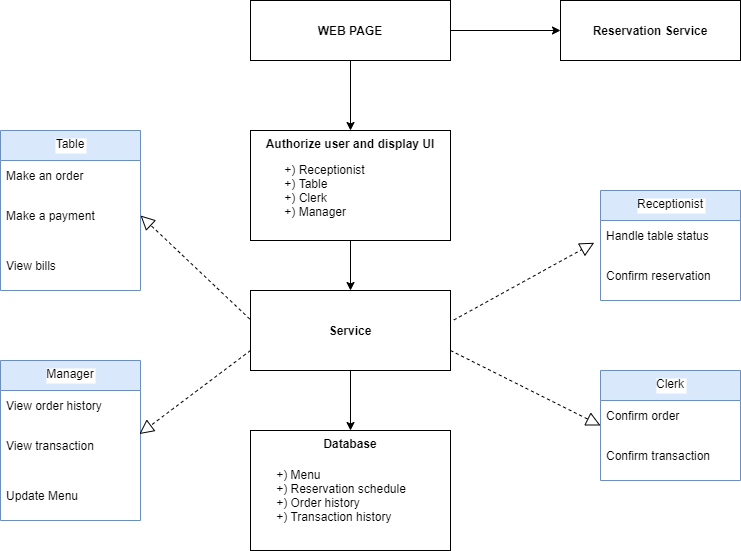

The diagram above was exported from draw.io. Its source (the exported page's mxGraphModel, read from the mxfile embedded in the PNG):
<mxGraphModel dx="1038" dy="544" grid="1" gridSize="10" guides="1" tooltips="1" connect="1" arrows="1" fold="1" page="1" pageScale="1" pageWidth="827" pageHeight="1169" math="0" shadow="0">
  <root>
    <mxCell id="0" />
    <mxCell id="1" parent="0" />
    <mxCell id="CqrU2Ex640lKMqQy0phq-42" style="edgeStyle=orthogonalEdgeStyle;rounded=0;orthogonalLoop=1;jettySize=auto;html=1;entryX=0;entryY=0.5;entryDx=0;entryDy=0;" parent="1" source="CqrU2Ex640lKMqQy0phq-35" target="CqrU2Ex640lKMqQy0phq-38" edge="1">
      <mxGeometry relative="1" as="geometry" />
    </mxCell>
    <mxCell id="CqrU2Ex640lKMqQy0phq-43" style="edgeStyle=orthogonalEdgeStyle;rounded=0;orthogonalLoop=1;jettySize=auto;html=1;entryX=0.5;entryY=0;entryDx=0;entryDy=0;" parent="1" source="CqrU2Ex640lKMqQy0phq-35" target="CqrU2Ex640lKMqQy0phq-36" edge="1">
      <mxGeometry relative="1" as="geometry" />
    </mxCell>
    <mxCell id="CqrU2Ex640lKMqQy0phq-35" value="&lt;b&gt;WEB PAGE&lt;/b&gt;" style="rounded=0;whiteSpace=wrap;html=1;shadow=0;labelBackgroundColor=#FFFFFF;sketch=0;fillColor=#FFFFFF;verticalAlign=middle;" parent="1" vertex="1">
      <mxGeometry x="280" y="210" width="200" height="60" as="geometry" />
    </mxCell>
    <mxCell id="CqrU2Ex640lKMqQy0phq-44" style="edgeStyle=orthogonalEdgeStyle;rounded=0;orthogonalLoop=1;jettySize=auto;html=1;entryX=0.5;entryY=0;entryDx=0;entryDy=0;" parent="1" source="CqrU2Ex640lKMqQy0phq-36" target="CqrU2Ex640lKMqQy0phq-39" edge="1">
      <mxGeometry relative="1" as="geometry" />
    </mxCell>
    <mxCell id="CqrU2Ex640lKMqQy0phq-36" value="&lt;b&gt;Authorize user and display UI&lt;/b&gt;" style="rounded=0;whiteSpace=wrap;html=1;shadow=0;labelBackgroundColor=#FFFFFF;sketch=0;fillColor=#FFFFFF;verticalAlign=top;" parent="1" vertex="1">
      <mxGeometry x="280" y="340" width="200" height="110" as="geometry" />
    </mxCell>
    <mxCell id="CqrU2Ex640lKMqQy0phq-37" value="&lt;div style=&quot;text-align: left&quot;&gt;+) Receptionist&lt;/div&gt;&lt;div style=&quot;text-align: left&quot;&gt;+) Table&lt;/div&gt;&lt;div style=&quot;text-align: left&quot;&gt;+) Clerk&lt;/div&gt;&lt;div style=&quot;text-align: left&quot;&gt;+) Manager&lt;/div&gt;" style="text;html=1;strokeColor=none;fillColor=none;align=center;verticalAlign=middle;whiteSpace=wrap;rounded=0;shadow=0;labelBackgroundColor=#FFFFFF;sketch=0;" parent="1" vertex="1">
      <mxGeometry x="296" y="360" width="117" height="80" as="geometry" />
    </mxCell>
    <mxCell id="CqrU2Ex640lKMqQy0phq-38" value="&lt;b&gt;Reservation Service&lt;/b&gt;" style="rounded=0;whiteSpace=wrap;html=1;shadow=0;labelBackgroundColor=#FFFFFF;sketch=0;fillColor=#FFFFFF;align=center;verticalAlign=middle;" parent="1" vertex="1">
      <mxGeometry x="590" y="210" width="180" height="60" as="geometry" />
    </mxCell>
    <mxCell id="CqrU2Ex640lKMqQy0phq-45" style="edgeStyle=orthogonalEdgeStyle;rounded=0;orthogonalLoop=1;jettySize=auto;html=1;entryX=0.5;entryY=0;entryDx=0;entryDy=0;" parent="1" source="CqrU2Ex640lKMqQy0phq-39" target="CqrU2Ex640lKMqQy0phq-40" edge="1">
      <mxGeometry relative="1" as="geometry" />
    </mxCell>
    <mxCell id="CqrU2Ex640lKMqQy0phq-39" value="&lt;b&gt;Service&lt;/b&gt;" style="rounded=0;whiteSpace=wrap;html=1;shadow=0;labelBackgroundColor=#FFFFFF;sketch=0;fillColor=#FFFFFF;align=center;verticalAlign=middle;" parent="1" vertex="1">
      <mxGeometry x="280" y="500" width="200" height="80" as="geometry" />
    </mxCell>
    <mxCell id="CqrU2Ex640lKMqQy0phq-40" value="Database" style="rounded=0;whiteSpace=wrap;html=1;shadow=0;labelBackgroundColor=#FFFFFF;sketch=0;fillColor=#FFFFFF;align=center;verticalAlign=top;fontStyle=1" parent="1" vertex="1">
      <mxGeometry x="280" y="640" width="200" height="120" as="geometry" />
    </mxCell>
    <mxCell id="CqrU2Ex640lKMqQy0phq-41" value="&lt;div style=&quot;text-align: left&quot;&gt;+) Menu&amp;nbsp;&lt;/div&gt;&lt;div style=&quot;text-align: left&quot;&gt;+) Reservation schedule&lt;/div&gt;&lt;div style=&quot;text-align: left&quot;&gt;+) Order history&lt;/div&gt;&lt;div style=&quot;text-align: left&quot;&gt;+) Transaction history&lt;/div&gt;" style="text;html=1;strokeColor=none;fillColor=none;align=center;verticalAlign=middle;whiteSpace=wrap;rounded=0;shadow=0;labelBackgroundColor=#FFFFFF;sketch=0;" parent="1" vertex="1">
      <mxGeometry x="296" y="670" width="150" height="70" as="geometry" />
    </mxCell>
    <mxCell id="CqrU2Ex640lKMqQy0phq-51" value="Receptionist" style="swimlane;fontStyle=0;childLayout=stackLayout;horizontal=1;startSize=30;horizontalStack=0;resizeParent=1;resizeParentMax=0;resizeLast=0;collapsible=1;marginBottom=0;shadow=0;labelBackgroundColor=#FFFFFF;sketch=0;fillColor=#dae8fc;align=center;verticalAlign=top;strokeColor=#6c8ebf;" parent="1" vertex="1">
      <mxGeometry x="630" y="400" width="140" height="110" as="geometry" />
    </mxCell>
    <mxCell id="CqrU2Ex640lKMqQy0phq-52" value="Handle table status" style="text;strokeColor=none;fillColor=none;align=left;verticalAlign=middle;spacingLeft=4;spacingRight=4;overflow=hidden;points=[[0,0.5],[1,0.5]];portConstraint=eastwest;rotatable=0;shadow=0;labelBackgroundColor=#FFFFFF;sketch=0;" parent="CqrU2Ex640lKMqQy0phq-51" vertex="1">
      <mxGeometry y="30" width="140" height="30" as="geometry" />
    </mxCell>
    <mxCell id="CqrU2Ex640lKMqQy0phq-53" value="Confirm reservation" style="text;strokeColor=none;fillColor=none;align=left;verticalAlign=middle;spacingLeft=4;spacingRight=4;overflow=hidden;points=[[0,0.5],[1,0.5]];portConstraint=eastwest;rotatable=0;shadow=0;labelBackgroundColor=#FFFFFF;sketch=0;" parent="CqrU2Ex640lKMqQy0phq-51" vertex="1">
      <mxGeometry y="60" width="140" height="50" as="geometry" />
    </mxCell>
    <mxCell id="CqrU2Ex640lKMqQy0phq-55" value="Clerk" style="swimlane;fontStyle=0;childLayout=stackLayout;horizontal=1;startSize=30;horizontalStack=0;resizeParent=1;resizeParentMax=0;resizeLast=0;collapsible=1;marginBottom=0;shadow=0;labelBackgroundColor=#FFFFFF;sketch=0;fillColor=#dae8fc;align=center;verticalAlign=top;strokeColor=#6c8ebf;" parent="1" vertex="1">
      <mxGeometry x="630" y="580" width="140" height="110" as="geometry" />
    </mxCell>
    <mxCell id="CqrU2Ex640lKMqQy0phq-56" value="Confirm order" style="text;strokeColor=none;fillColor=none;align=left;verticalAlign=middle;spacingLeft=4;spacingRight=4;overflow=hidden;points=[[0,0.5],[1,0.5]];portConstraint=eastwest;rotatable=0;shadow=0;labelBackgroundColor=#FFFFFF;sketch=0;" parent="CqrU2Ex640lKMqQy0phq-55" vertex="1">
      <mxGeometry y="30" width="140" height="30" as="geometry" />
    </mxCell>
    <mxCell id="CqrU2Ex640lKMqQy0phq-57" value="Confirm transaction" style="text;strokeColor=none;fillColor=none;align=left;verticalAlign=middle;spacingLeft=4;spacingRight=4;overflow=hidden;points=[[0,0.5],[1,0.5]];portConstraint=eastwest;rotatable=0;shadow=0;labelBackgroundColor=#FFFFFF;sketch=0;" parent="CqrU2Ex640lKMqQy0phq-55" vertex="1">
      <mxGeometry y="60" width="140" height="50" as="geometry" />
    </mxCell>
    <mxCell id="CqrU2Ex640lKMqQy0phq-58" value="Table" style="swimlane;fontStyle=0;childLayout=stackLayout;horizontal=1;startSize=30;horizontalStack=0;resizeParent=1;resizeParentMax=0;resizeLast=0;collapsible=1;marginBottom=0;shadow=0;labelBackgroundColor=#FFFFFF;sketch=0;fillColor=#dae8fc;align=center;verticalAlign=top;strokeColor=#6c8ebf;" parent="1" vertex="1">
      <mxGeometry x="30" y="340" width="140" height="160" as="geometry" />
    </mxCell>
    <mxCell id="CqrU2Ex640lKMqQy0phq-59" value="Make an order" style="text;strokeColor=none;fillColor=none;align=left;verticalAlign=middle;spacingLeft=4;spacingRight=4;overflow=hidden;points=[[0,0.5],[1,0.5]];portConstraint=eastwest;rotatable=0;shadow=0;labelBackgroundColor=#FFFFFF;sketch=0;" parent="CqrU2Ex640lKMqQy0phq-58" vertex="1">
      <mxGeometry y="30" width="140" height="30" as="geometry" />
    </mxCell>
    <mxCell id="CqrU2Ex640lKMqQy0phq-60" value="Make a payment" style="text;strokeColor=none;fillColor=none;align=left;verticalAlign=middle;spacingLeft=4;spacingRight=4;overflow=hidden;points=[[0,0.5],[1,0.5]];portConstraint=eastwest;rotatable=0;shadow=0;labelBackgroundColor=#FFFFFF;sketch=0;" parent="CqrU2Ex640lKMqQy0phq-58" vertex="1">
      <mxGeometry y="60" width="140" height="50" as="geometry" />
    </mxCell>
    <mxCell id="CqrU2Ex640lKMqQy0phq-65" value="View bills" style="text;strokeColor=none;fillColor=none;align=left;verticalAlign=middle;spacingLeft=4;spacingRight=4;overflow=hidden;points=[[0,0.5],[1,0.5]];portConstraint=eastwest;rotatable=0;shadow=0;labelBackgroundColor=#FFFFFF;sketch=0;" parent="CqrU2Ex640lKMqQy0phq-58" vertex="1">
      <mxGeometry y="110" width="140" height="50" as="geometry" />
    </mxCell>
    <mxCell id="CqrU2Ex640lKMqQy0phq-66" value="Manager" style="swimlane;fontStyle=0;childLayout=stackLayout;horizontal=1;startSize=30;horizontalStack=0;resizeParent=1;resizeParentMax=0;resizeLast=0;collapsible=1;marginBottom=0;shadow=0;labelBackgroundColor=#FFFFFF;sketch=0;fillColor=#dae8fc;align=center;verticalAlign=top;strokeColor=#6c8ebf;" parent="1" vertex="1">
      <mxGeometry x="30" y="570" width="140" height="160" as="geometry" />
    </mxCell>
    <mxCell id="CqrU2Ex640lKMqQy0phq-67" value="View order history" style="text;strokeColor=none;fillColor=none;align=left;verticalAlign=middle;spacingLeft=4;spacingRight=4;overflow=hidden;points=[[0,0.5],[1,0.5]];portConstraint=eastwest;rotatable=0;shadow=0;labelBackgroundColor=#FFFFFF;sketch=0;" parent="CqrU2Ex640lKMqQy0phq-66" vertex="1">
      <mxGeometry y="30" width="140" height="30" as="geometry" />
    </mxCell>
    <mxCell id="CqrU2Ex640lKMqQy0phq-68" value="View transaction" style="text;strokeColor=none;fillColor=none;align=left;verticalAlign=middle;spacingLeft=4;spacingRight=4;overflow=hidden;points=[[0,0.5],[1,0.5]];portConstraint=eastwest;rotatable=0;shadow=0;labelBackgroundColor=#FFFFFF;sketch=0;" parent="CqrU2Ex640lKMqQy0phq-66" vertex="1">
      <mxGeometry y="60" width="140" height="50" as="geometry" />
    </mxCell>
    <mxCell id="CqrU2Ex640lKMqQy0phq-69" value="Update Menu" style="text;strokeColor=none;fillColor=none;align=left;verticalAlign=middle;spacingLeft=4;spacingRight=4;overflow=hidden;points=[[0,0.5],[1,0.5]];portConstraint=eastwest;rotatable=0;shadow=0;labelBackgroundColor=#FFFFFF;sketch=0;" parent="CqrU2Ex640lKMqQy0phq-66" vertex="1">
      <mxGeometry y="110" width="140" height="50" as="geometry" />
    </mxCell>
    <mxCell id="CqrU2Ex640lKMqQy0phq-71" value="" style="endArrow=block;dashed=1;endFill=0;endSize=12;html=1;rounded=0;entryX=1;entryY=0.5;entryDx=0;entryDy=0;exitX=-0.004;exitY=0.356;exitDx=0;exitDy=0;exitPerimeter=0;" parent="1" source="CqrU2Ex640lKMqQy0phq-39" target="CqrU2Ex640lKMqQy0phq-60" edge="1">
      <mxGeometry width="160" relative="1" as="geometry">
        <mxPoint x="360" y="520" as="sourcePoint" />
        <mxPoint x="520" y="520" as="targetPoint" />
      </mxGeometry>
    </mxCell>
    <mxCell id="CqrU2Ex640lKMqQy0phq-72" value="" style="endArrow=block;dashed=1;endFill=0;endSize=12;html=1;rounded=0;entryX=0.992;entryY=0.271;entryDx=0;entryDy=0;entryPerimeter=0;exitX=0;exitY=0.75;exitDx=0;exitDy=0;" parent="1" source="CqrU2Ex640lKMqQy0phq-39" target="CqrU2Ex640lKMqQy0phq-68" edge="1">
      <mxGeometry width="160" relative="1" as="geometry">
        <mxPoint x="360" y="520" as="sourcePoint" />
        <mxPoint x="520" y="520" as="targetPoint" />
      </mxGeometry>
    </mxCell>
    <mxCell id="CqrU2Ex640lKMqQy0phq-73" value="" style="endArrow=block;dashed=1;endFill=0;endSize=12;html=1;rounded=0;entryX=-0.045;entryY=-0.155;entryDx=0;entryDy=0;entryPerimeter=0;exitX=1.017;exitY=0.368;exitDx=0;exitDy=0;exitPerimeter=0;" parent="1" source="CqrU2Ex640lKMqQy0phq-39" target="CqrU2Ex640lKMqQy0phq-53" edge="1">
      <mxGeometry width="160" relative="1" as="geometry">
        <mxPoint x="360" y="520" as="sourcePoint" />
        <mxPoint x="520" y="520" as="targetPoint" />
      </mxGeometry>
    </mxCell>
    <mxCell id="CqrU2Ex640lKMqQy0phq-74" value="" style="endArrow=block;dashed=1;endFill=0;endSize=12;html=1;rounded=0;entryX=0;entryY=0.5;entryDx=0;entryDy=0;" parent="1" target="CqrU2Ex640lKMqQy0phq-55" edge="1">
      <mxGeometry width="160" relative="1" as="geometry">
        <mxPoint x="480" y="560" as="sourcePoint" />
        <mxPoint x="520" y="520" as="targetPoint" />
      </mxGeometry>
    </mxCell>
  </root>
</mxGraphModel>